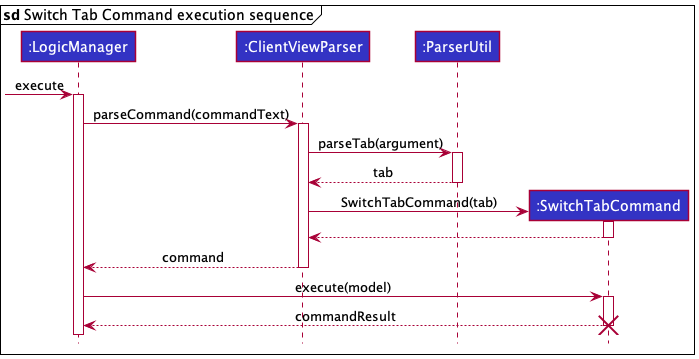

The diagram above was rendered by PlantUML. Its source (embedded in the PNG):
@startuml
!include ../style.puml
mainframe **sd** Switch Tab Command execution sequence

Participant ":LogicManager" as logic LOGIC_COLOR
Participant ":ClientViewParser" as cvp LOGIC_COLOR
Participant ":ParserUtil" as pu LOGIC_COLOR
Participant ":SwitchTabCommand" as stc LOGIC_COLOR

[-> logic : execute
activate logic
logic -> cvp ++: parseCommand(commandText)
cvp -> pu ++: parseTab(argument)
pu --> cvp --: tab
create stc
cvp -> stc ++: SwitchTabCommand(tab)
stc --> cvp --
cvp --> logic --: command
logic -> stc ++: execute(model)
stc --> logic --: commandResult
destroy stc

@enduml